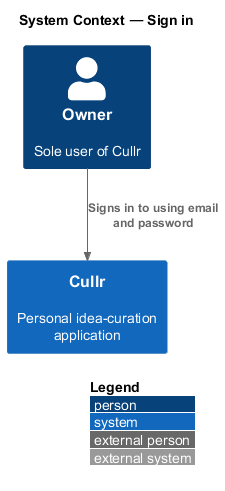

The diagram above was rendered by PlantUML. Its source (embedded in the PNG):
@startuml
!include <C4/C4_Context>
LAYOUT_WITH_LEGEND()
title System Context — Sign in

Person(owner, "Owner", "Sole user of Cullr")
System(cullr, "Cullr", "Personal idea-curation application")

Rel(owner, cullr, "Signs in to using email and password")
@enduml